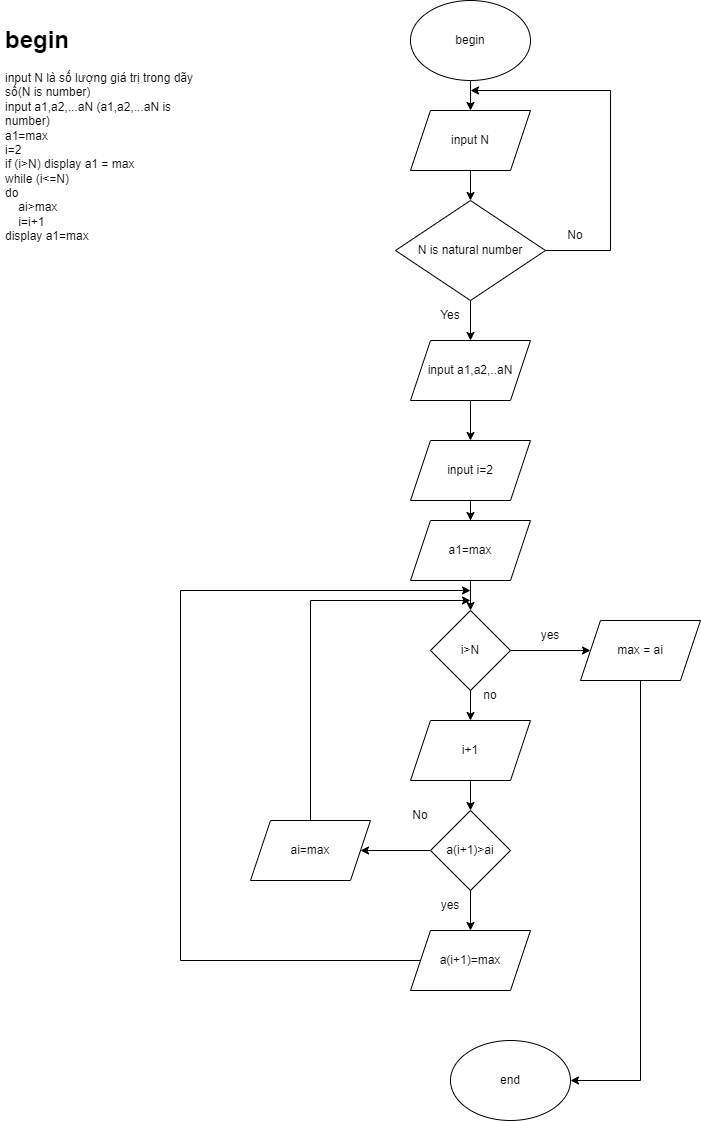

The diagram above was exported from draw.io. Its source (the exported page's mxGraphModel, read from the mxfile embedded in the PNG):
<mxGraphModel dx="880" dy="444" grid="1" gridSize="10" guides="1" tooltips="1" connect="1" arrows="1" fold="1" page="1" pageScale="1" pageWidth="827" pageHeight="1169" math="0" shadow="0">
  <root>
    <mxCell id="0" />
    <mxCell id="1" parent="0" />
    <mxCell id="t2rHh0rl63UCbi6UDYYe-1" value="&lt;h1&gt;begin&lt;/h1&gt;&lt;div&gt;input N là số lượng giá trị trong dãy số(N is number)&lt;/div&gt;&lt;div&gt;input a1,a2,...aN (a1,a2,...aN is number)&lt;/div&gt;&lt;div&gt;a1=max&lt;/div&gt;&lt;div&gt;i=2&lt;/div&gt;&lt;div&gt;if (i&amp;gt;N) display a1 = max&lt;/div&gt;&lt;div&gt;while (i&amp;lt;=N)&lt;/div&gt;&lt;div&gt;do&lt;/div&gt;&lt;div&gt;&amp;nbsp; &amp;nbsp; ai&amp;gt;max&lt;/div&gt;&lt;div&gt;&amp;nbsp; &amp;nbsp; i=i+1&amp;nbsp; &amp;nbsp;&lt;/div&gt;&lt;div&gt;display a1=max&lt;/div&gt;&lt;div&gt;&lt;br&gt;&lt;/div&gt;&lt;div&gt;&lt;br&gt;&lt;/div&gt;" style="text;html=1;strokeColor=none;fillColor=none;spacing=5;spacingTop=-20;whiteSpace=wrap;overflow=hidden;rounded=0;" parent="1" vertex="1">
      <mxGeometry x="40" y="40" width="210" height="250" as="geometry" />
    </mxCell>
    <mxCell id="t2rHh0rl63UCbi6UDYYe-6" style="edgeStyle=orthogonalEdgeStyle;rounded=0;orthogonalLoop=1;jettySize=auto;html=1;entryX=0.5;entryY=0;entryDx=0;entryDy=0;" parent="1" source="t2rHh0rl63UCbi6UDYYe-2" target="t2rHh0rl63UCbi6UDYYe-3" edge="1">
      <mxGeometry relative="1" as="geometry" />
    </mxCell>
    <mxCell id="t2rHh0rl63UCbi6UDYYe-2" value="begin" style="ellipse;whiteSpace=wrap;html=1;" parent="1" vertex="1">
      <mxGeometry x="450" y="20" width="120" height="80" as="geometry" />
    </mxCell>
    <mxCell id="t2rHh0rl63UCbi6UDYYe-7" style="edgeStyle=orthogonalEdgeStyle;rounded=0;orthogonalLoop=1;jettySize=auto;html=1;" parent="1" source="t2rHh0rl63UCbi6UDYYe-3" target="t2rHh0rl63UCbi6UDYYe-5" edge="1">
      <mxGeometry relative="1" as="geometry" />
    </mxCell>
    <mxCell id="t2rHh0rl63UCbi6UDYYe-3" value="input N" style="shape=parallelogram;perimeter=parallelogramPerimeter;whiteSpace=wrap;html=1;fixedSize=1;" parent="1" vertex="1">
      <mxGeometry x="450" y="130" width="120" height="60" as="geometry" />
    </mxCell>
    <mxCell id="t2rHh0rl63UCbi6UDYYe-8" style="edgeStyle=orthogonalEdgeStyle;rounded=0;orthogonalLoop=1;jettySize=auto;html=1;" parent="1" source="t2rHh0rl63UCbi6UDYYe-5" edge="1">
      <mxGeometry relative="1" as="geometry">
        <mxPoint x="510" y="110" as="targetPoint" />
        <Array as="points">
          <mxPoint x="650" y="270" />
          <mxPoint x="650" y="110" />
        </Array>
      </mxGeometry>
    </mxCell>
    <mxCell id="t2rHh0rl63UCbi6UDYYe-11" style="edgeStyle=orthogonalEdgeStyle;rounded=0;orthogonalLoop=1;jettySize=auto;html=1;entryX=0.5;entryY=0;entryDx=0;entryDy=0;" parent="1" source="t2rHh0rl63UCbi6UDYYe-5" target="t2rHh0rl63UCbi6UDYYe-10" edge="1">
      <mxGeometry relative="1" as="geometry" />
    </mxCell>
    <mxCell id="t2rHh0rl63UCbi6UDYYe-5" value="N is&amp;nbsp;natural number" style="rhombus;whiteSpace=wrap;html=1;" parent="1" vertex="1">
      <mxGeometry x="435" y="220" width="150" height="100" as="geometry" />
    </mxCell>
    <mxCell id="t2rHh0rl63UCbi6UDYYe-9" value="No" style="text;html=1;strokeColor=none;fillColor=none;align=center;verticalAlign=middle;whiteSpace=wrap;rounded=0;" parent="1" vertex="1">
      <mxGeometry x="585" y="240" width="60" height="30" as="geometry" />
    </mxCell>
    <mxCell id="t2rHh0rl63UCbi6UDYYe-13" style="edgeStyle=orthogonalEdgeStyle;rounded=0;orthogonalLoop=1;jettySize=auto;html=1;" parent="1" source="t2rHh0rl63UCbi6UDYYe-10" target="t2rHh0rl63UCbi6UDYYe-14" edge="1">
      <mxGeometry relative="1" as="geometry">
        <mxPoint x="510" y="470" as="targetPoint" />
      </mxGeometry>
    </mxCell>
    <mxCell id="t2rHh0rl63UCbi6UDYYe-10" value="input a1,a2,..aN" style="shape=parallelogram;perimeter=parallelogramPerimeter;whiteSpace=wrap;html=1;fixedSize=1;" parent="1" vertex="1">
      <mxGeometry x="450" y="360" width="120" height="60" as="geometry" />
    </mxCell>
    <mxCell id="t2rHh0rl63UCbi6UDYYe-12" value="Yes" style="text;html=1;strokeColor=none;fillColor=none;align=center;verticalAlign=middle;whiteSpace=wrap;rounded=0;" parent="1" vertex="1">
      <mxGeometry x="460" y="320" width="60" height="30" as="geometry" />
    </mxCell>
    <mxCell id="t2rHh0rl63UCbi6UDYYe-21" style="edgeStyle=orthogonalEdgeStyle;rounded=0;orthogonalLoop=1;jettySize=auto;html=1;entryX=0.5;entryY=0;entryDx=0;entryDy=0;" parent="1" source="t2rHh0rl63UCbi6UDYYe-14" target="t2rHh0rl63UCbi6UDYYe-19" edge="1">
      <mxGeometry relative="1" as="geometry" />
    </mxCell>
    <mxCell id="t2rHh0rl63UCbi6UDYYe-14" value="input i=2" style="shape=parallelogram;perimeter=parallelogramPerimeter;whiteSpace=wrap;html=1;fixedSize=1;" parent="1" vertex="1">
      <mxGeometry x="450" y="460" width="120" height="60" as="geometry" />
    </mxCell>
    <mxCell id="t2rHh0rl63UCbi6UDYYe-18" style="edgeStyle=orthogonalEdgeStyle;rounded=0;orthogonalLoop=1;jettySize=auto;html=1;entryX=0;entryY=0.5;entryDx=0;entryDy=0;" parent="1" source="t2rHh0rl63UCbi6UDYYe-15" target="t2rHh0rl63UCbi6UDYYe-17" edge="1">
      <mxGeometry relative="1" as="geometry" />
    </mxCell>
    <mxCell id="t2rHh0rl63UCbi6UDYYe-25" style="edgeStyle=orthogonalEdgeStyle;rounded=0;orthogonalLoop=1;jettySize=auto;html=1;entryX=0.5;entryY=0;entryDx=0;entryDy=0;" parent="1" source="t2rHh0rl63UCbi6UDYYe-15" target="t2rHh0rl63UCbi6UDYYe-24" edge="1">
      <mxGeometry relative="1" as="geometry" />
    </mxCell>
    <mxCell id="t2rHh0rl63UCbi6UDYYe-15" value="i&amp;gt;N" style="rhombus;whiteSpace=wrap;html=1;" parent="1" vertex="1">
      <mxGeometry x="470" y="630" width="80" height="80" as="geometry" />
    </mxCell>
    <mxCell id="t2rHh0rl63UCbi6UDYYe-41" style="edgeStyle=orthogonalEdgeStyle;rounded=0;orthogonalLoop=1;jettySize=auto;html=1;entryX=1;entryY=0.5;entryDx=0;entryDy=0;" parent="1" source="t2rHh0rl63UCbi6UDYYe-17" target="t2rHh0rl63UCbi6UDYYe-39" edge="1">
      <mxGeometry relative="1" as="geometry">
        <mxPoint x="680" y="1102" as="targetPoint" />
        <Array as="points">
          <mxPoint x="680" y="1100" />
        </Array>
      </mxGeometry>
    </mxCell>
    <mxCell id="t2rHh0rl63UCbi6UDYYe-17" value="max = ai" style="shape=parallelogram;perimeter=parallelogramPerimeter;whiteSpace=wrap;html=1;fixedSize=1;" parent="1" vertex="1">
      <mxGeometry x="620" y="640" width="120" height="60" as="geometry" />
    </mxCell>
    <mxCell id="t2rHh0rl63UCbi6UDYYe-22" style="edgeStyle=orthogonalEdgeStyle;rounded=0;orthogonalLoop=1;jettySize=auto;html=1;entryX=0.5;entryY=0;entryDx=0;entryDy=0;" parent="1" source="t2rHh0rl63UCbi6UDYYe-19" target="t2rHh0rl63UCbi6UDYYe-15" edge="1">
      <mxGeometry relative="1" as="geometry" />
    </mxCell>
    <mxCell id="t2rHh0rl63UCbi6UDYYe-19" value="a1=max" style="shape=parallelogram;perimeter=parallelogramPerimeter;whiteSpace=wrap;html=1;fixedSize=1;" parent="1" vertex="1">
      <mxGeometry x="450" y="540" width="120" height="60" as="geometry" />
    </mxCell>
    <mxCell id="t2rHh0rl63UCbi6UDYYe-23" value="yes" style="text;html=1;strokeColor=none;fillColor=none;align=center;verticalAlign=middle;whiteSpace=wrap;rounded=0;" parent="1" vertex="1">
      <mxGeometry x="560" y="640" width="60" height="30" as="geometry" />
    </mxCell>
    <mxCell id="t2rHh0rl63UCbi6UDYYe-29" style="edgeStyle=orthogonalEdgeStyle;rounded=0;orthogonalLoop=1;jettySize=auto;html=1;entryX=0.5;entryY=0;entryDx=0;entryDy=0;" parent="1" source="t2rHh0rl63UCbi6UDYYe-24" target="t2rHh0rl63UCbi6UDYYe-27" edge="1">
      <mxGeometry relative="1" as="geometry" />
    </mxCell>
    <mxCell id="t2rHh0rl63UCbi6UDYYe-24" value="i+1" style="shape=parallelogram;perimeter=parallelogramPerimeter;whiteSpace=wrap;html=1;fixedSize=1;" parent="1" vertex="1">
      <mxGeometry x="450" y="740" width="120" height="60" as="geometry" />
    </mxCell>
    <mxCell id="t2rHh0rl63UCbi6UDYYe-26" value="no" style="text;html=1;strokeColor=none;fillColor=none;align=center;verticalAlign=middle;whiteSpace=wrap;rounded=0;" parent="1" vertex="1">
      <mxGeometry x="500" y="700" width="60" height="30" as="geometry" />
    </mxCell>
    <mxCell id="t2rHh0rl63UCbi6UDYYe-30" style="edgeStyle=orthogonalEdgeStyle;rounded=0;orthogonalLoop=1;jettySize=auto;html=1;entryX=0.5;entryY=0;entryDx=0;entryDy=0;" parent="1" source="t2rHh0rl63UCbi6UDYYe-27" target="t2rHh0rl63UCbi6UDYYe-28" edge="1">
      <mxGeometry relative="1" as="geometry" />
    </mxCell>
    <mxCell id="t2rHh0rl63UCbi6UDYYe-37" style="edgeStyle=orthogonalEdgeStyle;rounded=0;orthogonalLoop=1;jettySize=auto;html=1;entryX=1;entryY=0.5;entryDx=0;entryDy=0;" parent="1" source="t2rHh0rl63UCbi6UDYYe-27" target="t2rHh0rl63UCbi6UDYYe-33" edge="1">
      <mxGeometry relative="1" as="geometry" />
    </mxCell>
    <mxCell id="t2rHh0rl63UCbi6UDYYe-27" value="a(i+1)&amp;gt;ai" style="rhombus;whiteSpace=wrap;html=1;" parent="1" vertex="1">
      <mxGeometry x="470" y="830" width="80" height="80" as="geometry" />
    </mxCell>
    <mxCell id="t2rHh0rl63UCbi6UDYYe-31" style="edgeStyle=orthogonalEdgeStyle;rounded=0;orthogonalLoop=1;jettySize=auto;html=1;" parent="1" source="t2rHh0rl63UCbi6UDYYe-28" edge="1">
      <mxGeometry relative="1" as="geometry">
        <mxPoint x="510" y="610" as="targetPoint" />
        <Array as="points">
          <mxPoint x="220" y="980" />
          <mxPoint x="220" y="610" />
        </Array>
      </mxGeometry>
    </mxCell>
    <mxCell id="t2rHh0rl63UCbi6UDYYe-28" value="a(i+1)=max" style="shape=parallelogram;perimeter=parallelogramPerimeter;whiteSpace=wrap;html=1;fixedSize=1;" parent="1" vertex="1">
      <mxGeometry x="450" y="950" width="120" height="60" as="geometry" />
    </mxCell>
    <mxCell id="t2rHh0rl63UCbi6UDYYe-32" value="yes" style="text;html=1;strokeColor=none;fillColor=none;align=center;verticalAlign=middle;whiteSpace=wrap;rounded=0;" parent="1" vertex="1">
      <mxGeometry x="460" y="910" width="60" height="30" as="geometry" />
    </mxCell>
    <mxCell id="t2rHh0rl63UCbi6UDYYe-38" style="edgeStyle=orthogonalEdgeStyle;rounded=0;orthogonalLoop=1;jettySize=auto;html=1;" parent="1" source="t2rHh0rl63UCbi6UDYYe-33" edge="1">
      <mxGeometry relative="1" as="geometry">
        <mxPoint x="510" y="620" as="targetPoint" />
        <Array as="points">
          <mxPoint x="350" y="620" />
        </Array>
      </mxGeometry>
    </mxCell>
    <mxCell id="t2rHh0rl63UCbi6UDYYe-33" value="ai=max" style="shape=parallelogram;perimeter=parallelogramPerimeter;whiteSpace=wrap;html=1;fixedSize=1;" parent="1" vertex="1">
      <mxGeometry x="290" y="840" width="120" height="60" as="geometry" />
    </mxCell>
    <mxCell id="t2rHh0rl63UCbi6UDYYe-35" value="No" style="text;html=1;strokeColor=none;fillColor=none;align=center;verticalAlign=middle;whiteSpace=wrap;rounded=0;" parent="1" vertex="1">
      <mxGeometry x="430" y="820" width="60" height="30" as="geometry" />
    </mxCell>
    <mxCell id="t2rHh0rl63UCbi6UDYYe-39" value="end" style="ellipse;whiteSpace=wrap;html=1;" parent="1" vertex="1">
      <mxGeometry x="490" y="1060" width="120" height="80" as="geometry" />
    </mxCell>
  </root>
</mxGraphModel>